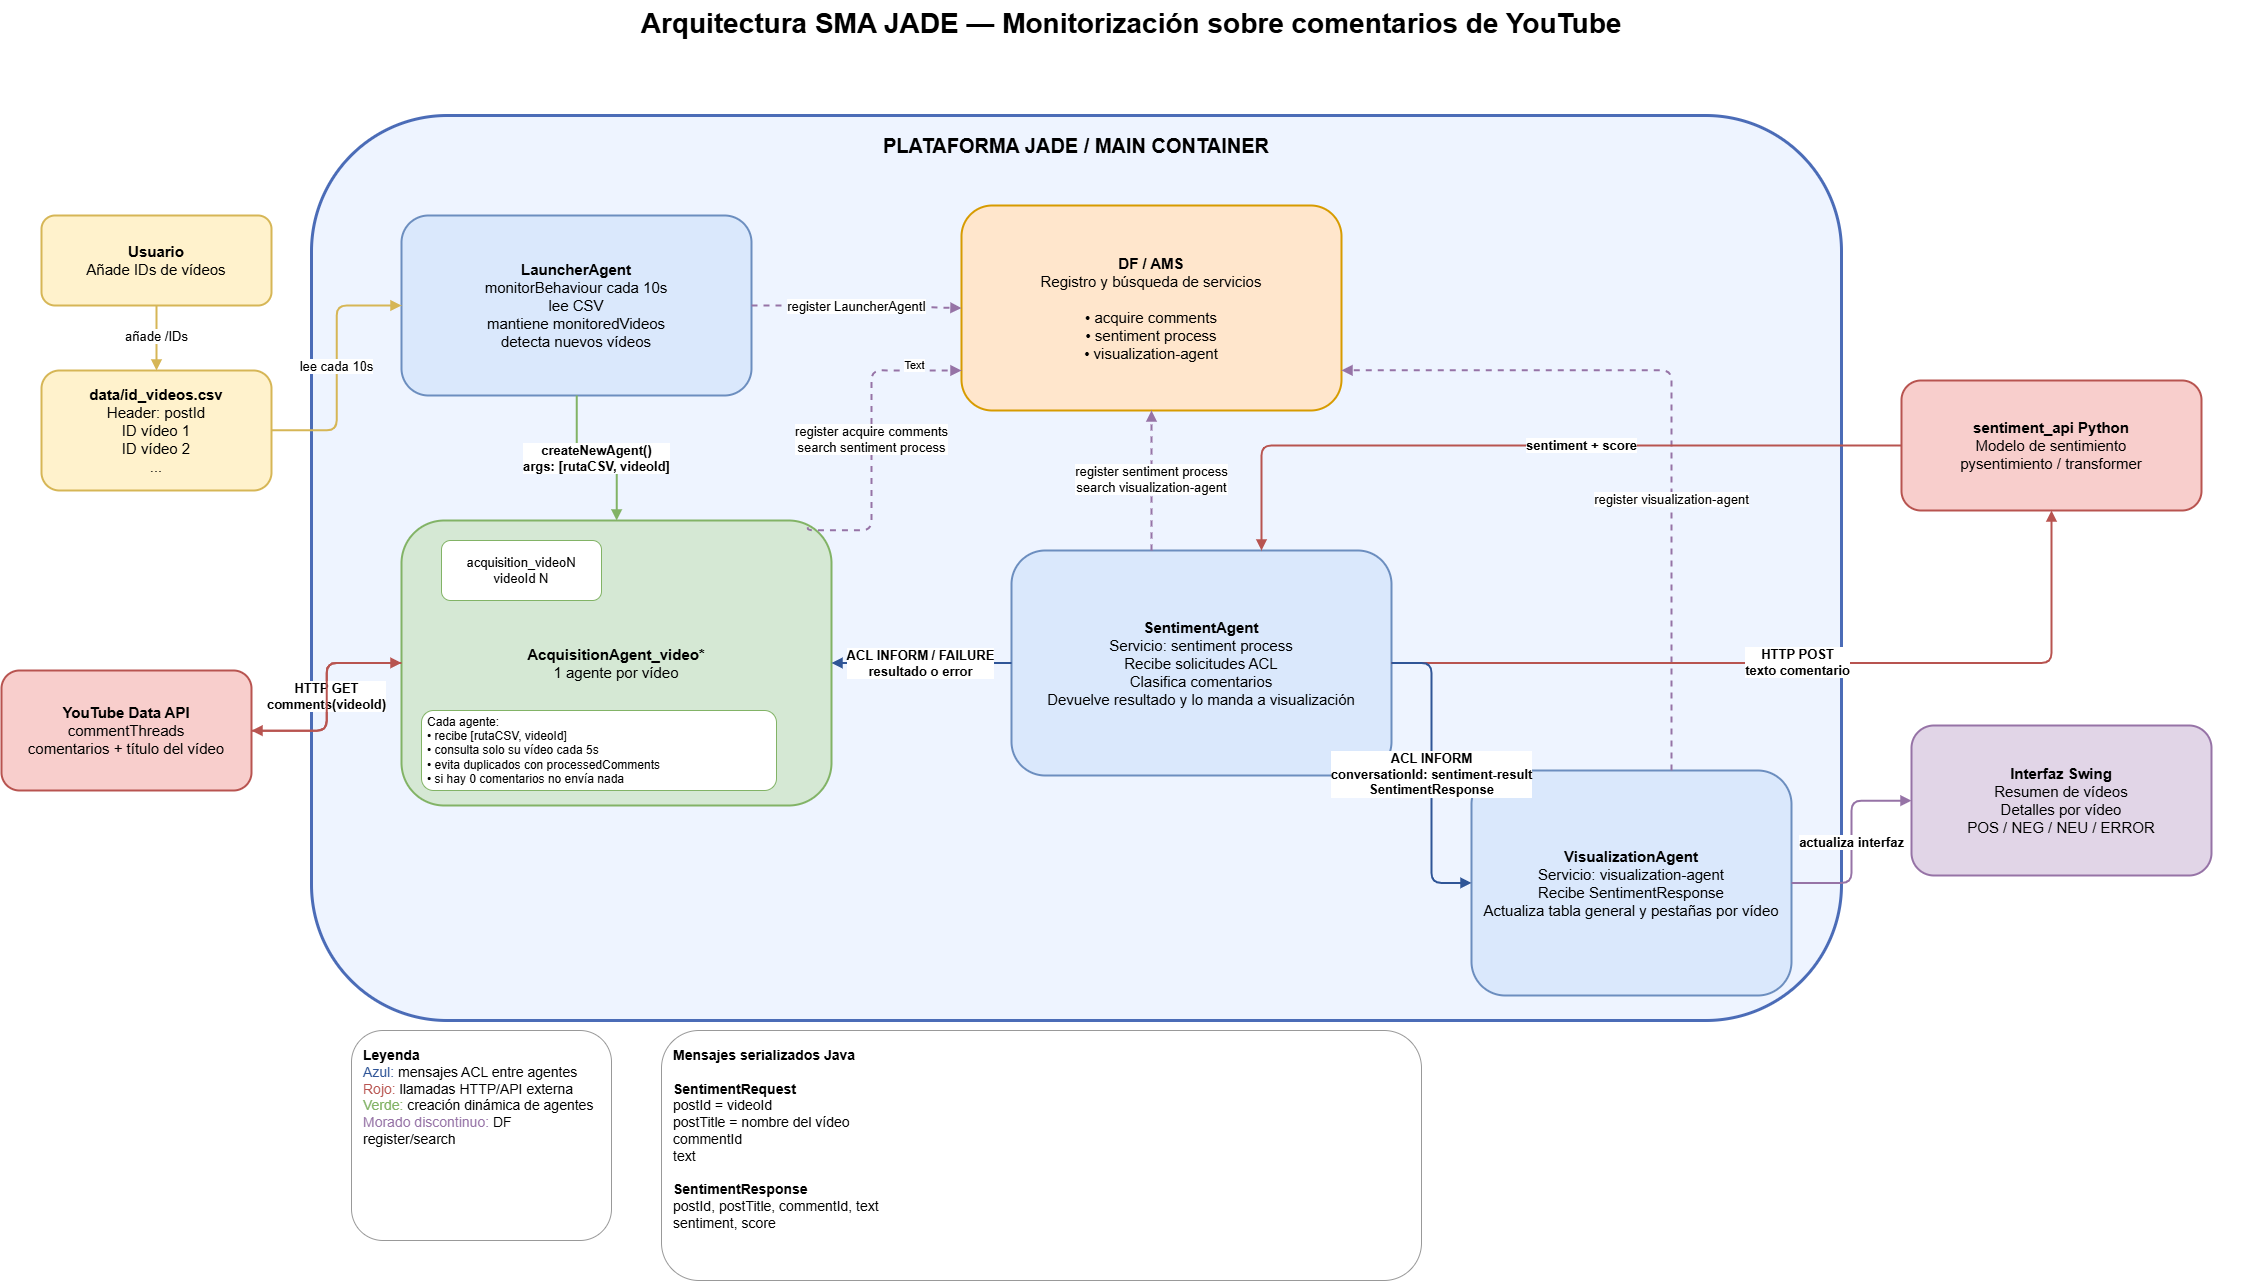

The diagram above was exported from draw.io. Its source (the exported page's mxGraphModel, read from the mxfile embedded in the PNG):
<mxGraphModel dx="3226" dy="1717" grid="1" gridSize="10" guides="1" tooltips="1" connect="1" arrows="1" fold="1" page="1" pageScale="1" pageWidth="2300" pageHeight="1400" math="0" shadow="0">
  <root>
    <mxCell id="0" />
    <mxCell id="1" parent="0" />
    <mxCell id="title" parent="1" style="text;html=1;strokeColor=none;fillColor=none;align=center;verticalAlign=middle;whiteSpace=wrap;rounded=0;fontSize=28;fontStyle=1;" value="Arquitectura SMA JADE — Monitorización sobre comentarios de YouTube" vertex="1">
      <mxGeometry height="45" width="2240" x="30" y="20" as="geometry" />
    </mxCell>
    <mxCell id="jade_container" parent="1" style="rounded=1;whiteSpace=wrap;html=1;fillColor=#eef4ff;strokeColor=#4b6cb7;strokeWidth=3;fontSize=20;fontStyle=1;verticalAlign=top;spacingTop=12;" value="PLATAFORMA JADE / MAIN CONTAINER" vertex="1">
      <mxGeometry height="905" width="1530" x="330" y="135" as="geometry" />
    </mxCell>
    <mxCell id="user" parent="1" style="rounded=1;whiteSpace=wrap;html=1;fontSize=15;strokeWidth=2;fillColor=#fff2cc;strokeColor=#d6b656;fontStyle=1;" value="Usuario&lt;br&gt;&lt;span style=&quot;font-weight:normal&quot;&gt;Añade IDs de vídeos&lt;/span&gt;" vertex="1">
      <mxGeometry height="90" width="230" x="60" y="235" as="geometry" />
    </mxCell>
    <mxCell id="csv" parent="1" style="rounded=1;whiteSpace=wrap;html=1;fontSize=15;strokeWidth=2;fillColor=#fff2cc;strokeColor=#d6b656;fontStyle=1;" value="data/id_videos.csv&lt;br&gt;&lt;span style=&quot;font-weight:normal&quot;&gt;Header: postId&lt;br&gt;ID vídeo 1&lt;br&gt;ID vídeo 2&lt;br&gt;...&lt;/span&gt;" vertex="1">
      <mxGeometry height="120" width="230" x="60" y="390" as="geometry" />
    </mxCell>
    <mxCell id="youtube" parent="1" style="rounded=1;whiteSpace=wrap;html=1;fontSize=15;strokeWidth=2;fillColor=#f8cecc;strokeColor=#b85450;fontStyle=1;" value="YouTube Data API&lt;br&gt;&lt;span style=&quot;font-weight:normal&quot;&gt;commentThreads&lt;br&gt;comentarios + título del vídeo&lt;/span&gt;" vertex="1">
      <mxGeometry height="120" width="250" x="20" y="690" as="geometry" />
    </mxCell>
    <mxCell id="python_api" parent="1" style="rounded=1;whiteSpace=wrap;html=1;fontSize=15;strokeWidth=2;fillColor=#f8cecc;strokeColor=#b85450;fontStyle=1;" value="sentiment_api Python&lt;br&gt;&lt;span style=&quot;font-weight:normal&quot;&gt;Modelo de sentimiento&lt;br&gt;pysentimiento / transformer&lt;/span&gt;" vertex="1">
      <mxGeometry height="130" width="300" x="1920" y="400" as="geometry" />
    </mxCell>
    <mxCell id="swing_ui" parent="1" style="rounded=1;whiteSpace=wrap;html=1;fontSize=15;strokeWidth=2;fillColor=#e1d5e7;strokeColor=#9673a6;fontStyle=1;" value="Interfaz Swing&lt;br&gt;&lt;span style=&quot;font-weight:normal&quot;&gt;Resumen de vídeos&lt;br&gt;Detalles por vídeo&lt;br&gt;POS / NEG / NEU / ERROR&lt;/span&gt;" vertex="1">
      <mxGeometry height="150" width="300" x="1930" y="745" as="geometry" />
    </mxCell>
    <mxCell id="launcher" parent="1" style="rounded=1;whiteSpace=wrap;html=1;fontSize=15;strokeWidth=2;fillColor=#dae8fc;strokeColor=#6c8ebf;fontStyle=1;" value="LauncherAgent&lt;br&gt;&lt;span style=&quot;font-weight:normal&quot;&gt;monitorBehaviour cada 10s&lt;br&gt;lee CSV&lt;br&gt;mantiene monitoredVideos&lt;br&gt;detecta nuevos vídeos&lt;/span&gt;" vertex="1">
      <mxGeometry height="180" width="350" x="420" y="235" as="geometry" />
    </mxCell>
    <mxCell id="df" parent="1" style="rounded=1;whiteSpace=wrap;html=1;fontSize=15;strokeWidth=2;fillColor=#ffe6cc;strokeColor=#d79b00;fontStyle=1;" value="DF / AMS&lt;br&gt;&lt;span style=&quot;font-weight:normal&quot;&gt;Registro y búsqueda de servicios&lt;br&gt;&lt;br&gt;• acquire comments&lt;br&gt;• sentiment process&lt;br&gt;• visualization-agent&lt;/span&gt;" vertex="1">
      <mxGeometry height="205" width="380" x="980" y="225" as="geometry" />
    </mxCell>
    <mxCell id="acq_group" parent="1" style="rounded=1;whiteSpace=wrap;html=1;fontSize=15;strokeWidth=2;fillColor=#d5e8d4;strokeColor=#82b366;fontStyle=1;" value="AcquisitionAgent_video*&lt;br&gt;&lt;span style=&quot;font-weight:normal&quot;&gt;1 agente por vídeo&lt;/span&gt;" vertex="1">
      <mxGeometry height="285" width="430" x="420" y="540" as="geometry" />
    </mxCell>
    <mxCell id="acqn" parent="1" style="rounded=1;whiteSpace=wrap;html=1;fontSize=13;fillColor=#ffffff;strokeColor=#82b366;strokeWidth=1;" value="acquisition_videoN&lt;br&gt;&lt;span style=&quot;font-weight:normal&quot;&gt;videoId N&lt;/span&gt;" vertex="1">
      <mxGeometry height="60" width="160" x="460" y="560" as="geometry" />
    </mxCell>
    <mxCell id="acq_desc" parent="1" style="rounded=1;whiteSpace=wrap;html=1;fontSize=12;fillColor=#ffffff;strokeColor=#82b366;strokeWidth=1;align=left;spacing=6;" value="&lt;span style=&quot;font-weight:normal&quot;&gt;Cada agente:&lt;br&gt;• recibe [rutaCSV, videoId]&lt;br&gt;• consulta solo su vídeo cada 5s&lt;br&gt;• evita duplicados con processedComments&lt;br&gt;• si hay 0 comentarios no envía nada&lt;/span&gt;" vertex="1">
      <mxGeometry height="80" width="355" x="440" y="730" as="geometry" />
    </mxCell>
    <mxCell id="sentiment" parent="1" style="rounded=1;whiteSpace=wrap;html=1;fontSize=15;strokeWidth=2;fillColor=#dae8fc;strokeColor=#6c8ebf;fontStyle=1;" value="SentimentAgent&lt;br&gt;&lt;span style=&quot;font-weight:normal&quot;&gt;Servicio: sentiment process&lt;br&gt;Recibe solicitudes ACL&lt;br&gt;Clasifica comentarios&lt;br&gt;Devuelve resultado y lo manda a visualización&lt;/span&gt;" vertex="1">
      <mxGeometry height="225" width="380" x="1030" y="570" as="geometry" />
    </mxCell>
    <mxCell id="visualization" parent="1" style="rounded=1;whiteSpace=wrap;html=1;fontSize=15;strokeWidth=2;fillColor=#dae8fc;strokeColor=#6c8ebf;fontStyle=1;" value="VisualizationAgent&lt;br&gt;&lt;span style=&quot;font-weight:normal&quot;&gt;Servicio: visualization-agent&lt;br&gt;Recibe SentimentResponse&lt;br&gt;Actualiza tabla general y pestañas por vídeo&lt;/span&gt;" vertex="1">
      <mxGeometry height="225" width="320" x="1490" y="790" as="geometry" />
    </mxCell>
    <mxCell id="dtos" parent="1" style="rounded=1;whiteSpace=wrap;html=1;fillColor=#ffffff;strokeColor=#999999;strokeWidth=1;fontSize=14;align=left;verticalAlign=top;spacing=12;" value="&lt;b&gt;Mensajes serializados Java&lt;/b&gt;&lt;br&gt;&lt;br&gt;&lt;b&gt;SentimentRequest&lt;/b&gt;&lt;br&gt;postId = videoId&lt;br&gt;postTitle = nombre del vídeo&lt;br&gt;commentId&lt;br&gt;text&lt;br&gt;&lt;br&gt;&lt;b&gt;SentimentResponse&lt;/b&gt;&lt;br&gt;postId, postTitle, commentId, text&lt;br&gt;sentiment, score" vertex="1">
      <mxGeometry height="250" width="760" x="680" y="1050" as="geometry" />
    </mxCell>
    <mxCell id="legend" parent="1" style="rounded=1;whiteSpace=wrap;html=1;fillColor=#ffffff;strokeColor=#999999;strokeWidth=1;fontSize=14;align=left;verticalAlign=top;spacing=12;" value="&lt;b&gt;Leyenda&lt;/b&gt;&lt;br&gt;&lt;span style=&quot;color:#2f5597&quot;&gt;Azul:&lt;/span&gt; mensajes ACL entre agentes&lt;br&gt;&lt;span style=&quot;color:#b85450&quot;&gt;Rojo:&lt;/span&gt; llamadas HTTP/API externa&lt;br&gt;&lt;span style=&quot;color:#82b366&quot;&gt;Verde:&lt;/span&gt; creación dinámica de agentes&lt;br&gt;&lt;span style=&quot;color:#9673a6&quot;&gt;Morado discontinuo:&lt;/span&gt; DF register/search" vertex="1">
      <mxGeometry height="210" width="260" x="370" y="1050" as="geometry" />
    </mxCell>
    <mxCell id="e_user_csv" edge="1" parent="1" source="user" style="endArrow=block;html=1;rounded=1;strokeWidth=2;fontSize=13;edgeStyle=orthogonalEdgeStyle;strokeColor=#d6b656;" target="csv" value="añade /IDs">
      <mxGeometry relative="1" as="geometry" />
    </mxCell>
    <mxCell id="e_csv_launcher" edge="1" parent="1" source="csv" style="endArrow=block;html=1;rounded=1;strokeWidth=2;fontSize=13;edgeStyle=orthogonalEdgeStyle;strokeColor=#d6b656;" target="launcher" value="lee cada 10s">
      <mxGeometry relative="1" as="geometry" />
    </mxCell>
    <mxCell id="e_launcher_acq" edge="1" parent="1" source="launcher" style="endArrow=block;html=1;rounded=1;strokeWidth=2;fontSize=13;edgeStyle=orthogonalEdgeStyle;strokeColor=#82b366;fontStyle=1;" target="acq_group" value="createNewAgent()&lt;br&gt;args: [rutaCSV, videoId]">
      <mxGeometry relative="1" as="geometry" />
    </mxCell>
    <mxCell id="e_acq_youtube" edge="1" parent="1" source="acq_group" style="endArrow=block;html=1;rounded=1;strokeWidth=2;fontSize=13;edgeStyle=orthogonalEdgeStyle;strokeColor=#b85450;fontStyle=1;" target="youtube" value="HTTP GET&lt;br&gt;comments(videoId)">
      <mxGeometry relative="1" as="geometry" />
    </mxCell>
    <mxCell id="e_youtube_acq" edge="1" parent="1" source="youtube" style="endArrow=block;html=1;rounded=1;strokeWidth=2;fontSize=13;edgeStyle=orthogonalEdgeStyle;strokeColor=#b85450;fontStyle=1;" target="acq_group" value="">
      <mxGeometry relative="1" as="geometry" />
    </mxCell>
    <mxCell id="e_launcher_ams" edge="1" parent="1" source="launcher" style="endArrow=block;html=1;rounded=1;strokeWidth=2;fontSize=13;edgeStyle=orthogonalEdgeStyle;dashed=1;strokeColor=#9673a6;" target="df" value="register LauncherAgentI">
      <mxGeometry relative="1" as="geometry" />
    </mxCell>
    <mxCell id="e_sent_df" edge="1" parent="1" source="sentiment" style="endArrow=block;html=1;rounded=1;strokeWidth=2;fontSize=13;edgeStyle=orthogonalEdgeStyle;dashed=1;strokeColor=#9673a6;" target="df" value="register sentiment process&lt;br&gt;search visualization-agent">
      <mxGeometry relative="1" as="geometry">
        <Array as="points">
          <mxPoint x="1170" y="550" />
          <mxPoint x="1170" y="550" />
        </Array>
      </mxGeometry>
    </mxCell>
    <mxCell id="e_vis_df" edge="1" parent="1" source="visualization" style="endArrow=block;html=1;rounded=1;strokeWidth=2;fontSize=13;edgeStyle=orthogonalEdgeStyle;dashed=1;strokeColor=#9673a6;" target="df" value="register visualization-agent">
      <mxGeometry relative="1" x="-0.2603" as="geometry">
        <mxPoint as="offset" />
        <Array as="points">
          <mxPoint x="1690" y="390" />
        </Array>
      </mxGeometry>
    </mxCell>
    <mxCell id="e_sent_acq" edge="1" parent="1" source="sentiment" style="endArrow=block;html=1;rounded=1;strokeWidth=2;fontSize=13;edgeStyle=orthogonalEdgeStyle;strokeColor=#2f5597;fontStyle=1;" target="acq_group" value="ACL INFORM / FAILURE&lt;br&gt;resultado o error">
      <mxGeometry relative="1" as="geometry" />
    </mxCell>
    <mxCell id="e_sent_api" edge="1" parent="1" source="sentiment" style="endArrow=block;html=1;rounded=1;strokeWidth=2;fontSize=13;edgeStyle=orthogonalEdgeStyle;strokeColor=#b85450;fontStyle=1;" target="python_api" value="HTTP POST&lt;br&gt;texto comentario">
      <mxGeometry relative="1" as="geometry" />
    </mxCell>
    <mxCell id="e_api_sent" edge="1" parent="1" source="python_api" style="endArrow=block;html=1;rounded=1;strokeWidth=2;fontSize=13;edgeStyle=orthogonalEdgeStyle;strokeColor=#b85450;fontStyle=1;" target="sentiment" value="sentiment + score">
      <mxGeometry relative="1" x="-0.1409" as="geometry">
        <mxPoint as="offset" />
        <Array as="points">
          <mxPoint x="1280" y="465" />
        </Array>
      </mxGeometry>
    </mxCell>
    <mxCell id="e_sent_vis" edge="1" parent="1" source="sentiment" style="endArrow=block;html=1;rounded=1;strokeWidth=2;fontSize=13;edgeStyle=orthogonalEdgeStyle;strokeColor=#2f5597;fontStyle=1;" target="visualization" value="ACL INFORM&lt;br&gt;conversationId: sentiment-result&lt;br&gt;SentimentResponse">
      <mxGeometry relative="1" as="geometry" />
    </mxCell>
    <mxCell id="e_vis_ui" edge="1" parent="1" source="visualization" style="endArrow=block;html=1;rounded=1;strokeWidth=2;fontSize=13;edgeStyle=orthogonalEdgeStyle;strokeColor=#9673a6;fontStyle=1;" target="swing_ui" value="actualiza interfaz">
      <mxGeometry relative="1" as="geometry" />
    </mxCell>
    <mxCell id="XbDBRjBEfSLydizH-3gx-4" edge="1" parent="1" source="acq_group" style="endArrow=block;html=1;rounded=1;strokeWidth=2;fontSize=13;edgeStyle=orthogonalEdgeStyle;dashed=1;strokeColor=#9673a6;exitX=0.945;exitY=0.024;exitDx=0;exitDy=0;exitPerimeter=0;" value="register acquire comments&lt;br&gt;search sentiment process">
      <mxGeometry relative="1" as="geometry">
        <Array as="points">
          <mxPoint x="826" y="550" />
          <mxPoint x="890" y="550" />
          <mxPoint x="890" y="390" />
        </Array>
        <mxPoint x="850" y="745" as="sourcePoint" />
        <mxPoint x="980" y="390" as="targetPoint" />
      </mxGeometry>
    </mxCell>
    <mxCell id="XbDBRjBEfSLydizH-3gx-5" connectable="0" parent="XbDBRjBEfSLydizH-3gx-4" style="edgeLabel;html=1;align=center;verticalAlign=middle;resizable=0;points=[];" value="Text" vertex="1">
      <mxGeometry relative="1" x="0.6971" y="5" as="geometry">
        <mxPoint y="-1" as="offset" />
      </mxGeometry>
    </mxCell>
  </root>
</mxGraphModel>